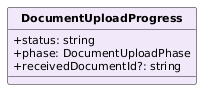

The diagram above was rendered by PlantUML. Its source (embedded in the PNG):
@startuml
skinparam classAttributeIconSize 0
skinparam classFontStyle bold
skinparam classFontSize 13
skinparam classAttributeFontSize 11
skinparam shadowing false
hide circle
class DocumentUploadProgress #F1E8FA {
  +status: string
  +phase: DocumentUploadPhase
  +receivedDocumentId?: string
}
@enduml